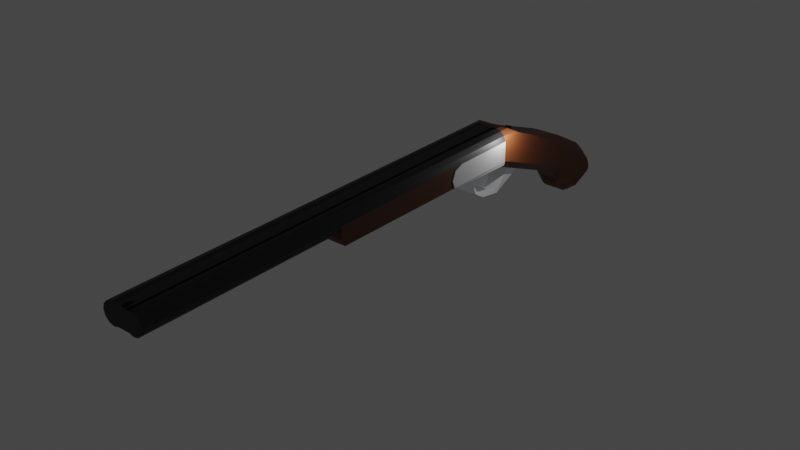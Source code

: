 # Source: DoubleBarrel70percentdone_postbooldeletecylinders.blend  (saved by Blender 3.3.6; exported with 4.5.12 LTS)
import bpy
from mathutils import Matrix  # noqa: F401  (used for matrix-valued properties, if any)

bpy.ops.wm.read_factory_settings(use_empty=True)
scene = bpy.context.scene
scene.name = 'Scene'

# ---- collections
col_collection = bpy.data.collections.new('Collection'); scene.collection.children.link(col_collection)
col_collection_2 = bpy.data.collections.new('Collection 2'); col_collection.children.link(col_collection_2)

# ---- materials (node trees are filled in below, after node groups)
mat_material_001 = bpy.data.materials.new('Material.001')
mat_material_001.alpha_threshold = 0.0
mat_material_001.use_transparent_shadow = False
mat_material_001.roughness = 0.5
mat_material_001.line_color = (0.0, 0.0, 0.0, 1.0)
mat_material_002 = bpy.data.materials.new('Material.002')
mat_material_002.use_transparent_shadow = False
mat_material = bpy.data.materials.new('Material')
mat_material.alpha_threshold = 0.0
mat_material.use_transparent_shadow = False
mat_material.roughness = 0.5
mat_material.line_color = (0.0, 0.0, 0.0, 1.0)

# ---- material node trees
mat_material_001.use_nodes = True; mat_material_001.node_tree.nodes.clear()
_N = mat_material_001.node_tree.nodes; _L = mat_material_001.node_tree.links
n0 = _N.new('ShaderNodeOutputMaterial'); n0.name = 'Material Output'; n0.location = (300, 300)
n1 = _N.new('ShaderNodeBsdfPrincipled'); n1.name = 'Principled BSDF'; n1.location = (10, 300)
n1.distribution = 'GGX'
n1.subsurface_method = 'RANDOM_WALK_SKIN'
n1.inputs[0].default_value = (0.03955, 0.03689, 0.03071, 1.0)
n1.inputs[1].default_value = 0.3761
n1.inputs[2].default_value = 0.711
n1.inputs[3].default_value = 0.0
n1.inputs[11].default_value = 1.886
n1.inputs[12].default_value = 0.1468
n1.inputs[13].default_value = 1.0
n1.inputs[19].default_value = 0.25
n1.inputs[20].default_value = 0.5162
n1.inputs[24].default_value = 0.08257
n1.inputs[27].default_value = (0.04066, 0.04176, 0.04517, 1.0)
n1.inputs[28].default_value = 1.0
_L.new(n1.outputs[0], n0.inputs[0])
n0.is_active_output = True
mat_material_002.use_nodes = True; mat_material_002.node_tree.nodes.clear()
_N = mat_material_002.node_tree.nodes; _L = mat_material_002.node_tree.links
n0 = _N.new('ShaderNodeBsdfPrincipled'); n0.name = 'Principled BSDF'; n0.location = (10, 300)
n0.distribution = 'GGX'
n0.subsurface_method = 'RANDOM_WALK_SKIN'
n0.inputs[0].default_value = (0.03411, 0.03362, 0.03399, 1.0)
n0.inputs[1].default_value = 0.5505
n0.inputs[3].default_value = 1.45
n0.inputs[27].default_value = (0.0, 0.0, 0.0, 1.0)
n0.inputs[28].default_value = 1.0
n1 = _N.new('ShaderNodeOutputMaterial'); n1.name = 'Material Output'; n1.location = (300, 300)
_L.new(n0.outputs[0], n1.inputs[0])
n1.is_active_output = True
mat_material.use_nodes = True; mat_material.node_tree.nodes.clear()
_N = mat_material.node_tree.nodes; _L = mat_material.node_tree.links
n0 = _N.new('ShaderNodeOutputMaterial'); n0.name = 'Material Output'; n0.location = (300, 300)
n1 = _N.new('ShaderNodeBsdfPrincipled'); n1.name = 'Principled BSDF'; n1.location = (10, 300)
n1.distribution = 'GGX'
n1.subsurface_method = 'RANDOM_WALK_SKIN'
n1.inputs[0].default_value = (0.119, 0.03176, 0.007471, 1.0)
n1.inputs[3].default_value = 1.45
n1.inputs[27].default_value = (0.0, 0.0, 0.0, 1.0)
n1.inputs[28].default_value = 1.0
_L.new(n1.outputs[0], n0.inputs[0])
n0.is_active_output = True

# ---- world
world_world = bpy.data.worlds.new('World'); scene.world = world_world
world_world.use_nodes = True; world_world.node_tree.nodes.clear()
_N = world_world.node_tree.nodes; _L = world_world.node_tree.links
n0 = _N.new('ShaderNodeOutputWorld'); n0.name = 'World Output'; n0.location = (300, 300)
n1 = _N.new('ShaderNodeBackground'); n1.name = 'Background'; n1.location = (10, 300)
n1.inputs[0].default_value = (0.05088, 0.05088, 0.05088, 1.0)
_L.new(n1.outputs[0], n0.inputs[0])
n0.is_active_output = True
world_world.color = (0.05088, 0.05088, 0.05088)
world_world.use_sun_shadow = False
world_world.sun_shadow_jitter_overblur = 0.0

# ---- lights
light_light = bpy.data.lights.new('Light', 'POINT')
light_light.transmission_factor = 0.0
light_light.energy = 1000.0
light_light.shadow_soft_size = 0.1
light_light.shadow_maximum_resolution = 0.006
light_light.use_absolute_resolution = True

# ---- meshes
me_cube_003 = bpy.data.meshes.new('Cube.003')
me_cube_003.from_pydata([(-0.2124, -0.4407, -0.5694), (-0.2124, -0.0422, 0.732), (-0.2124, -0.09168, -0.5694), (-0.2124, 0.3159, 0.732), (-0.2124, -0.0422, 0.08134), (-0.2124, 0.3068, 0.08134), (-0.2124, 0.1937, -0.244), (-0.2124, -0.1997, -0.244), (0.2124, -0.4407, -0.5694), (0.2124, -0.0422, 0.732), (0.2124, -0.09168, -0.5694), (0.2124, 0.3159, 0.732), (0.2124, 0.3068, 0.08134), (0.2124, -0.0422, 0.08134), (0.2124, 0.1937, -0.244), (0.2124, -0.1997, -0.244)], [], [(11, 3, 1, 9), (5, 3, 11, 12), (13, 9, 1, 4), (2, 10, 8, 0), (15, 13, 4, 7), (2, 0, 7, 4, 1, 3, 5, 6), (6, 5, 12, 14), (2, 6, 14, 10), (8, 15, 7, 0), (11, 9, 13, 15, 8, 10, 14, 12)])
_uv = me_cube_003.uv_layers.new(name='UVMap')
_uv.uv.foreach_set('vector', [0.625, 0.5, 0.625, 0.25, 0.625, 1.0, 0.625, 0.75, 0.5, 0.25, 0.625, 0.25, 0.625, 0.5, 0.5, 0.5, 0.5, 0.75, 0.625, 0.75, 0.625, 1.0, 0.5, 1.0, 0.125, 0.5, 0.375, 0.5, 0.375, 0.75, 0.125, 0.75, 0.4375, 0.75, 0.5, 0.75, 0.5, 1.0, 0.4375, 1.0, 0.375, 0.25, 0.375, 1.0, 0.4375, 1.0, 0.5, 1.0, 0.625, 1.0, 0.625, 0.25, 0.5, 0.25, 0.4375, 0.25, 0.4375, 0.25, 0.5, 0.25, 0.5, 0.5, 0.4375, 0.5, 0.375, 0.25, 0.4375, 0.25, 0.4375, 0.5, 0.375, 0.5, 0.375, 0.75, 0.4375, 0.75, 0.4375, 1.0, 0.375, 1.0, 0.625, 0.5, 0.625, 0.75, 0.5, 0.75, 0.4375, 0.75, 0.375, 0.75, 0.375, 0.5, 0.4375, 0.5, 0.5, 0.5])
me_cube_003.materials.append(mat_material_001)
me_cube_003.use_mirror_vertex_groups = False
me_cube_003.update()
me_cube_007 = bpy.data.meshes.new('Cube.007')
me_cube_007.from_pydata([(-0.08197, 0.3635, -0.2708), (0.08883, 0.3637, -0.2704), (0.0888, 0.3933, -0.2168), (-0.084, -0.003165, -0.01023), (0.09082, -0.002972, -0.009884), (-0.08199, 0.3931, -0.2171), (0.12, -0.02566, -0.051), (-0.1131, -0.02592, -0.05147), (0.0888, 1.494, -0.5376), (0.08883, 1.419, -0.7014), (-0.08199, 1.494, -0.5379), (-0.08197, 1.418, -0.7017), (0.003411, 0.1237, -0.08269), (0.003411, -0.1299, 0.06257), (0.003431, -0.1949, 0.04561), (-0.07669, -0.1421, 0.01519), (0.003418, -0.1734, 0.06718), (-0.04987, 0.07583, -0.05143), (0.05669, 0.07595, -0.05122), (0.08356, -0.1419, 0.01551), (0.05669, -0.07865, 0.03733), (-0.04987, -0.07877, 0.03712), (-0.07333, -0.1229, 0.0384), (0.08017, -0.1227, 0.03871), (0.003406, 0.002075, -0.0007388), (0.0888, 0.9207, -0.4249), (-0.08199, 0.9205, -0.4252), (0.0888, 1.23, -0.4261), (-0.08199, 1.23, -0.4265), (0.08883, 0.8911, -0.4785), (0.08883, 1.155, -0.5899), (-0.08197, 0.8909, -0.4788), (-0.08197, 1.155, -0.5903)], [], [(28, 27, 8, 10), (3, 17, 12, 18, 4, 2, 5), (4, 6, 1, 2), (7, 3, 5, 0), (11, 10, 8, 9), (1, 0, 31, 32, 11, 9, 30, 29), (32, 28, 10, 11), (27, 30, 9, 8), (3, 22, 21), (3, 7, 15, 22), (22, 15, 14, 16), (21, 22, 16, 13), (6, 4, 23, 19), (4, 20, 23), (23, 20, 13, 16), (19, 23, 16, 14), (12, 17, 24, 18), (17, 3, 21, 24), (24, 21, 13, 20), (18, 24, 20, 4), (5, 2, 25, 27, 28, 26), (0, 5, 26, 28, 32, 31), (2, 1, 29, 30, 27, 25), (6, 7, 0, 1), (15, 6, 19), (19, 14, 15), (15, 7, 6)])
_uv = me_cube_007.uv_layers.new(name='UVMap')
_uv.uv.foreach_set('vector', [0.8125, 0.5, 0.6875, 0.5, 0.6875, 0.5, 0.8125, 0.5, 0.8125, 0.5, 0.7812, 0.5, 0.75, 0.5, 0.7188, 0.5, 0.6875, 0.5, 0.6875, 0.5, 0.8125, 0.5, 0.625, 0.4375, 0.375, 0.4375, 0.375, 0.4375, 0.625, 0.4375, 0.375, 0.3125, 0.625, 0.3125, 0.625, 0.3125, 0.375, 0.3125, 0.375, 0.3125, 0.625, 0.3125, 0.625, 0.4375, 0.375, 0.4375, 0.3125, 0.5, 0.1875, 0.5, 0.1875, 0.5, 0.1875, 0.5, 0.1875, 0.5, 0.3125, 0.5, 0.3125, 0.5, 0.3125, 0.5, 0.375, 0.3125, 0.625, 0.3125, 0.625, 0.3125, 0.375, 0.3125, 0.625, 0.4375, 0.375, 0.4375, 0.375, 0.4375, 0.625, 0.4375, 0.5, 0.125, 0.5313, 0.4688, 0.6875, 0.4375, 0.5, 0.125, 0.375, 0.125, 0.375, 0.5, 0.5313, 0.4688, 0.5313, 0.4688, 0.375, 0.5, 0.375, 0.875, 0.5625, 0.8125, 0.6875, 0.4375, 0.5313, 0.4688, 0.5625, 0.8125, 0.75, 0.75, 0.375, 0.625, 0.4874, 0.5971, 0.5273, 0.715, 0.375, 0.75, 0.599, 0.6094, 0.658, 0.6766, 0.5273, 0.715, 0.5273, 0.715, 0.658, 0.6766, 0.75, 0.75, 0.5625, 0.8125, 0.375, 0.75, 0.5273, 0.715, 0.5625, 0.8125, 0.375, 0.875, 0.75, 0.5, 0.8125, 0.5625, 0.7417, 0.6221, 0.6335, 0.544, 0.8125, 0.5625, 0.875, 0.625, 0.8125, 0.6875, 0.7417, 0.6221, 0.7417, 0.6221, 0.8125, 0.6875, 0.75, 0.75, 0.658, 0.6766, 0.6335, 0.544, 0.7417, 0.6221, 0.658, 0.6766, 0.599, 0.6094, 0.8125, 0.5, 0.6875, 0.5, 0.6875, 0.5, 0.6875, 0.5, 0.8125, 0.5, 0.8125, 0.5, 0.375, 0.3125, 0.625, 0.3125, 0.625, 0.3125, 0.625, 0.3125, 0.375, 0.3125, 0.375, 0.3125, 0.625, 0.4375, 0.375, 0.4375, 0.375, 0.4375, 0.375, 0.4375, 0.625, 0.4375, 0.625, 0.4375, 0.375, 0.4375, 0.375, 0.3125, 0.375, 0.3125, 0.3125, 0.5, 0.375, 0.5, 0.375, 0.625, 0.375, 0.75, 0.375, 0.75, 0.375, 0.875, 0.375, 0.5, 0.375, 0.5, 0.375, 0.3125, 0.375, 0.625])
me_cube_007.materials.append(mat_material_002)
me_cube_007.use_mirror_vertex_groups = False
me_cube_007.update()
me_cube_010 = bpy.data.meshes.new('Cube.010')
me_cube_010.from_pydata([(0.7164, -0.3728, 1.952), (0.4898, -0.3728, 1.86), (0.9413, -0.3585, 1.177), (-0.9175, -0.3566, 1.179), (0.9421, -5.515, 1.21), (0.7164, -5.432, 1.952), (0.4916, -5.47, 1.86), (-0.9175, -5.515, 1.211), (-0.8515, -5.287, 1.118), (0.8792, -5.287, 1.118), (0.9716, -0.3576, 1.178), (-0.9468, -4.881, 2.547), (-0.4323, 2.045, -0.3179), (-0.4492, 1.105, 0.06471), (-0.4224, 0.786, -0.3179), (-0.9175, -0.3823, 2.547), (0.9431, -0.3823, 2.547), (0.8824, -0.3728, 2.204), (-0.07157, -0.3728, 2.204), (0.7164, -0.3728, 1.952), (-0.2375, -0.3728, 1.952), (-0.4641, -0.3728, 1.86), (0.4898, -0.3728, 1.86), (-0.6908, -0.3728, 1.952), (0.2631, -0.3728, 1.952), (-0.8553, -0.3728, 2.204), (0.09721, -0.3728, 2.204), (0.9413, 10.3, -2.695), (0.4944, 10.83, -2.607), (0.4963, -0.3587, 0.6602), (0.9324, 0.5117, 0.8665), (0.9413, -0.3585, 1.177), (-0.9175, 10.29, -2.693), (-0.4687, 10.83, -2.607), (-0.9175, 0.5117, 0.8665), (-0.4707, -0.3587, 0.6602), (-0.9175, -0.3566, 1.179), (0.9413, 9.216, -1.342), (0.4943, 9.524, -0.919), (-0.9175, 9.216, -1.342), (-0.4687, 9.524, -0.919), (-0.9175, 7.969, -2.854), (-0.4687, 7.495, -3.097), (0.9413, 7.969, -2.854), (0.4943, 7.495, -3.097), (0.9413, 2.951, 1.897), (0.4943, 2.951, 1.897), (-0.4687, 2.951, 1.897), (-0.9175, 2.951, 1.897), (0.9413, 9.989, -2.076), (0.4943, 10.41, -1.763), (-0.9175, 9.989, -2.076), (-0.4687, 10.41, -1.763), (-0.9175, 5.767, 0.4214), (-0.4687, 5.951, 0.9065), (-0.9175, 6.796, -0.0245), (-0.4687, 7.024, 0.442), (0.9413, 6.796, -0.0245), (0.4943, 7.024, 0.442), (0.9413, 5.767, 0.4214), (0.4943, 5.951, 0.9065), (-0.9175, 8.679, -3.629), (-0.4688, 8.735, -4.183), (-0.9175, 8.361, -3.572), (-0.4687, 8.139, -4.071), (0.9413, 8.39, -3.63), (0.4943, 8.145, -4.096), (0.9413, 8.685, -3.691), (0.4944, 8.735, -4.214), (-0.9175, 10.27, -2.888), (-0.4687, 10.76, -3.123), (-0.9175, 10.15, -3.027), (-0.4688, 10.47, -3.474), (0.9413, 10.15, -3.091), (0.4944, 10.47, -3.505), (0.9413, 10.26, -2.955), (0.4944, 10.76, -3.154), (0.9413, 2.239, 0.1633), (0.4943, 2.045, -0.3179), (-0.9175, 2.239, 0.1633), (-0.4323, 2.045, -0.3179), (-0.9175, 5.68, -1.217), (-0.4687, 5.46, -1.687), (-0.9175, 4.247, -0.6303), (-0.4687, 4.053, -1.111), (0.4943, 4.052, -1.111), (0.9413, 4.245, -0.6294), (0.9413, 5.678, -1.216), (0.4943, 5.459, -1.687), (-0.9175, 8.215, -3.452), (-0.4687, 7.82, -3.803), (-0.9175, 8.053, -3.195), (-0.4686, 7.569, -3.401), (0.9413, 8.054, -3.201), (0.4943, 7.569, -3.401), (0.9413, 8.219, -3.476), (0.4943, 7.816, -3.807), (0.9413, 7.014, -1.92), (0.4943, 6.729, -2.356), (0.9413, 7.507, -2.314), (0.4943, 7.145, -2.688), (-0.9175, 7.507, -2.314), (-0.4687, 7.145, -2.688), (-0.9175, 7.014, -1.92), (-0.4687, 6.729, -2.356), (-0.01084, -0.3823, 2.547), (0.01786, -0.3823, 2.547), (0.8806, -0.3823, 2.891), (0.4898, -0.3823, 3.235), (0.7164, -0.3823, 3.143), (0.4898, -0.01237, 3.235), (0.9413, 0.8048, 2.859), (0.7164, 0.3041, 3.143), (-0.4641, -0.3823, 3.235), (-0.8567, -0.3823, 2.891), (-0.6908, -0.3823, 3.143), (-0.9175, 0.8048, 2.858), (-0.4641, -0.01237, 3.235), (-0.6945, 0.3041, 3.143), (-0.9232, 1.105, 2.686), (-0.9175, 2.163, 2.245), (0.9413, 2.163, 2.245), (0.9413, 1.107, 2.688), (0.8128, -0.3586, 0.9185), (-0.7687, -0.3576, 0.9194), (-0.4492, 1.105, 0.06471), (0.3935, 1.105, 0.06471), (-0.4224, 0.786, -0.3179), (0.4341, 0.786, -0.3179), (-0.4462, -2.921, 0.7745), (-0.449, -2.642, 0.7591), (0.4943, -2.921, 0.7745), (0.4462, -2.642, 0.7591), (-0.9175, -4.882, 2.547), (0.9431, -4.88, 2.547), (-0.4641, -0.3823, 2.547), (0.4805, -0.3823, 2.547), (0.9424, -5.718, 1.71), (0.9428, -5.473, 2.302), (-0.8553, -5.328, 2.204), (-0.6908, -5.432, 1.952), (0.7164, -5.432, 1.952), (0.8824, -5.328, 2.204), (0.2631, -5.432, 1.952), (0.4916, -5.47, 1.86), (-0.466, -5.47, 1.86), (-0.2375, -5.432, 1.952), (-0.4283, -4.695, 0.8723), (-0.7687, -5.073, 1.017), (0.8128, -5.076, 1.016), (0.4301, -4.695, 0.8723), (-0.9175, -5.515, 1.211), (-0.9175, -5.718, 1.71), (-0.9175, -5.473, 2.302), (0.8997, -5.287, 2.302), (-0.8731, -5.287, 2.302), (-0.946, -0.3576, 1.178), (0.8289, 0.5544, 3.001), (-0.806, 0.5544, 3.0), (-0.9468, -5.473, 2.302), (-0.9468, -5.515, 1.211), (0.9725, -5.515, 1.21), (0.4963, -0.3587, 0.6602), (0.9413, -0.3585, 1.177), (-0.4707, -0.3587, 0.6602), (-0.9175, -0.3566, 1.179), (0.8128, -0.3586, 0.9185), (-0.7687, -0.3576, 0.9194), (-0.4462, -2.921, 0.7745), (-0.449, -2.642, 0.7591), (0.4943, -2.921, 0.7745), (0.4462, -2.642, 0.7591), (0.4603, -0.8467, 0.6602), (-0.4671, -0.8467, 0.6602), (0.9421, -5.515, 1.21), (-0.4283, -4.695, 0.8723), (-0.7687, -5.073, 1.017), (0.8128, -5.076, 1.016), (0.4301, -4.695, 0.8723), (-0.9175, -5.515, 1.211), (-0.8515, -5.287, 1.118), (0.8792, -5.287, 1.118), (0.9725, -0.3822, 2.547), (0.9716, -0.3576, 1.178), (0.9725, -4.881, 2.547), (-0.9468, -0.3822, 2.547), (-0.946, -0.3576, 1.178), (-0.9468, -4.881, 2.547), (0.4943, 2.045, -0.3179), (-0.4323, 2.045, -0.3179), (-0.4492, 1.105, 0.06471), (0.3935, 1.105, 0.06471), (-0.4283, -2.16, -0.4914), (-0.4224, 0.786, -0.3179), (-0.4283, -2.16, -0.7103), (0.4301, -2.16, -0.4914), (0.4341, 0.786, -0.3179), (0.4943, -2.16, -0.7103), (-0.4462, -2.921, 0.7745), (-0.449, -2.642, 0.7591), (0.4943, -2.921, 0.7745), (0.4462, -2.642, 0.7591), (-0.4283, -2.43, -0.4914), (0.4943, -2.43, -0.4914), (-0.4283, -0.1551, -1.081), (-0.4283, -0.05027, -1.3), (0.4301, -0.1551, -1.081), (0.4943, -0.05027, -1.3), (-0.4323, -1.556, -1.068), (0.4301, -1.489, -0.8511), (0.4943, -1.556, -1.068), (-0.4283, -1.489, -0.8511), (0.4943, 2.045, -0.3179), (-0.4323, 2.045, -0.3179), (-0.4283, -2.16, -0.4914), (0.4301, -2.16, -0.4914), (0.4943, -2.16, -0.7103), (-0.449, -2.642, 0.7591), (0.4462, -2.642, 0.7591), (0.4943, -2.43, -0.4914), (-0.4283, -0.1551, -1.081), (-0.4283, -0.05027, -1.3), (0.4301, -0.1551, -1.081), (0.4943, -0.05027, -1.3), (0.4301, -1.489, -0.8511), (-0.4283, -1.489, -0.8511), (-0.9175, -0.3823, 2.547), (0.9431, -0.3823, 2.547), (0.9413, -0.3585, 1.177), (-0.9175, -0.3566, 1.179), (-0.9175, -4.882, 2.547), (0.9431, -4.88, 2.547), (0.9424, -5.718, 1.71), (0.9428, -5.473, 2.302), (-0.9175, -5.515, 1.211), (-0.8515, -5.075, 1.017), (-0.9175, -5.289, 1.118), (-0.9175, -5.718, 1.71), (-0.9175, -5.473, 2.302), (0.9725, -5.473, 2.302), (-0.946, -0.3576, 1.178), (-0.9468, -4.881, 2.547), (-0.9468, -5.473, 2.302), (-0.9468, -5.718, 1.71), (-0.9468, -5.515, 1.211), (0.9725, -5.718, 1.71), (0.9725, -5.515, 1.21), (-0.9175, -0.3592, 0.9194), (0.9421, -5.287, 1.118), (0.9413, -0.3586, 0.9194), (0.8792, -5.078, 1.016)], [(11, 159)], [(7, 3, 156, 160), (5, 0, 1, 6), (14, 13, 12), (40, 56, 58, 38), (29, 30, 31, 123), (44, 42, 92, 94), (90, 96, 94, 92), (54, 60, 58, 56), (54, 47, 46, 60), (118, 112, 157, 111, 116, 158), (62, 68, 66, 64), (50, 52, 40, 38), (96, 90, 64, 66), (72, 74, 68, 62), (84, 85, 78, 80), (28, 33, 52, 50), (74, 72, 70, 76), (98, 88, 82, 104), (82, 88, 85, 84), (102, 100, 98, 104), (100, 102, 42, 44), (29, 35, 125, 80, 78, 126), (34, 35, 124, 36), (125, 35, 34, 79, 80), (50, 38, 37, 49), (52, 33, 32, 51), (28, 50, 49, 27), (40, 52, 51, 39), (55, 53, 54, 56), (59, 57, 58, 60), (39, 55, 56, 40), (57, 37, 38, 58), (48, 54, 53), (45, 60, 46), (63, 61, 62, 64), (67, 65, 66, 68), (75, 73, 74, 76), (71, 69, 70, 72), (69, 32, 33, 70), (27, 75, 76, 28), (72, 62, 61, 71), (73, 67, 68, 74), (126, 78, 77, 30, 29), (84, 80, 79, 83), (82, 84, 83, 81), (78, 85, 86, 77), (85, 88, 87, 86), (91, 89, 90, 92), (95, 93, 94, 96), (93, 43, 44, 94), (41, 91, 92, 42), (65, 95, 96, 66), (89, 63, 64, 90), (98, 100, 99, 97), (102, 104, 103, 101), (88, 98, 97, 87), (100, 44, 43, 99), (81, 103, 104, 82), (101, 41, 42, 102), (33, 28, 76, 70), (122, 119, 116, 111), (140, 23, 25, 139), (142, 17, 19, 141), (144, 22, 24, 143), (146, 20, 21, 145), (107, 111, 157, 112, 109), (109, 112, 110, 108), (113, 117, 118, 115), (115, 118, 158, 116, 114), (110, 117, 113, 108), (46, 47, 48, 120, 121, 45), (119, 122, 121, 120), (83, 48, 53), (125, 126, 78, 80), (132, 130, 129, 131), (78, 128, 127, 80), (53, 55, 81, 83), (103, 55, 39), (39, 51, 101, 103), (32, 41, 101, 51), (86, 45, 77), (57, 59, 86, 87), (57, 97, 37), (99, 49, 37, 97), (43, 27, 49, 99), (120, 48, 79), (9, 4, 151, 8), (145, 21, 23, 140), (105, 18, 26, 106), (18, 20, 24, 26), (24, 19, 136), (106, 136, 108), (135, 15, 25), (144, 143, 146), (144, 146, 145), (142, 154, 134), (133, 155, 139), (138, 134, 154), (153, 155, 133), (145, 152, 137), (4, 137, 152, 151), (9, 8, 148, 149), (148, 147, 150, 149), (139, 155, 153), (137, 138, 142), (138, 154, 142), (139, 153, 152), (140, 139, 152), (137, 142, 141), (137, 141, 144), (145, 140, 152), (137, 144, 145), (139, 25, 133), (25, 15, 133), (16, 17, 134), (17, 142, 134), (25, 23, 135), (23, 21, 20), (135, 23, 20), (20, 18, 135), (18, 105, 135), (24, 22, 19), (19, 17, 136), (17, 16, 136), (136, 106, 26), (26, 24, 136), (136, 16, 107), (107, 109, 136), (109, 108, 136), (108, 113, 106), (113, 115, 135), (106, 113, 105), (115, 114, 135), (114, 15, 135), (135, 105, 113), (45, 59, 60), (48, 47, 54), (111, 107, 16), (16, 31, 30), (30, 77, 121), (77, 45, 121), (16, 30, 111), (122, 111, 30), (34, 36, 15), (15, 114, 116), (15, 116, 34), (103, 81, 55), (79, 34, 120), (34, 116, 119), (67, 73, 43), (73, 75, 27), (43, 73, 27), (43, 93, 67), (71, 61, 41), (95, 65, 67, 93), (57, 87, 97), (91, 41, 61), (41, 32, 71), (32, 69, 71), (89, 91, 61, 63), (83, 79, 48), (86, 59, 45), (121, 122, 30), (120, 34, 119), (117, 110, 112, 118), (156, 36, 151, 160), (31, 10, 161, 4), (2, 4, 161, 10), (174, 181, 248, 246), (173, 172, 175, 168, 169), (166, 177, 172), (177, 178, 170, 171, 172), (175, 176, 173, 169, 168), (176, 167, 173), (178, 175, 172, 171, 170), (172, 162, 166), (173, 167, 164), (162, 172, 173, 164), (183, 182, 184), (187, 185, 186), (196, 188, 191), (203, 195, 201, 200), (206, 196, 193, 204), (196, 191, 190, 193), (192, 194, 202), (194, 197, 203, 202), (202, 203, 200, 198), (208, 205, 207, 210), (194, 208, 210, 197), (210, 209, 195, 197), (207, 188, 196, 206), (210, 207, 206, 209), (193, 189, 205, 204), (204, 205, 208, 211), (211, 208, 194, 192), (199, 192, 202, 198), (221, 213, 212, 223), (217, 218, 215, 214), (224, 225, 214, 215), (224, 222, 220, 225), (216, 215, 219), (230, 226, 185, 241), (229, 240, 185, 226), (241, 240, 244), (243, 242, 244), (242, 241, 244), (238, 230, 241, 242), (237, 238, 242, 243), (234, 237, 243, 244), (246, 183, 184, 239, 245), (233, 239, 184, 231), (184, 182, 227, 231), (232, 245, 239, 233), (246, 245, 232, 174), (183, 228, 227, 182), (244, 240, 247, 235, 236), (165, 167, 247, 240), (180, 179, 244, 236), (167, 176, 235, 247), (176, 180, 236, 235), (249, 183, 246, 248, 250), (177, 166, 249, 250), (181, 177, 250, 248), (166, 163, 183, 249)])
me_cube_010.polygons.foreach_set('material_index', [0, 0, 0, 1, 1, 1, 1, 1, 1, 1, 1, 1, 1, 1, 1, 1, 1, 1, 1, 1, 1, 1, 1, 1, 1, 1, 1, 1, 1, 1, 1, 1, 1, 1, 1, 1, 1, 1, 1, 1, 1, 1, 1, 1, 1, 1, 1, 1, 1, 1, 1, 1, 1, 1, 1, 1, 1, 1, 1, 1, 1, 1, 1, 1, 1, 1, 1, 1, 1, 1, 1, 1, 1, 1, 1, 1, 1, 1, 1, 1, 1, 1, 1, 1, 1, 1, 1, 1, 1, 1, 1, 1, 1, 1, 1, 1, 1, 1, 1, 1, 1, 1, 1, 1, 1, 1, 1, 1, 1, 1, 1, 1, 1, 1, 1, 1, 1, 1, 1, 1, 1, 1, 1, 1, 1, 1, 1, 1, 1, 1, 1, 1, 1, 1, 1, 1, 1, 1, 1, 1, 1, 1, 1, 1, 1, 1, 1, 1, 1, 1, 1, 1, 1, 1, 1, 1, 1, 1, 1, 1, 1, 1, 1, 1, 1, 1, 0, 0, 2, 2, 2, 2, 2, 2, 2, 2, 2, 2, 2, 2, 2, 2, 2, 2, 2, 2, 2, 2, 2, 2, 2, 2, 2, 2, 2, 2, 2, 2, 2, 2, 2, 2, 2, 2, 2, 2, 2, 2, 2, 2, 2, 2, 2, 2, 2, 2, 2, 2, 2, 2, 2, 2, 2, 2])
_uv = me_cube_010.uv_layers.new(name='UVMap')
_uv.uv.foreach_set('vector', [0.0, 0.0, 0.0, 0.0, 0.0, 0.0, 0.0, 0.0, 0.7511, 0.3821, 0.87, 0.04215, 0.75, 0.01, 0.6474, 0.3596, 0.0, 0.0, 0.0, 0.0, 0.0, 0.0, 0.375, 0.3148, 0.4578, 0.3148, 0.4578, 0.4352, 0.375, 0.4352, 0.625, 0.8148, 0.6015, 0.75, 0.625, 0.75, 0.625, 0.7823, 0.375, 0.8148, 0.375, 0.9352, 0.375, 0.9352, 0.375, 0.8148, 0.375, 0.9352, 0.375, 0.8148, 0.375, 0.8148, 0.375, 0.9352, 0.4906, 0.3148, 0.4906, 0.4352, 0.4578, 0.4352, 0.4578, 0.3148, 0.4906, 0.3148, 0.5748, 0.3148, 0.5748, 0.4352, 0.4906, 0.4352, 0.625, 0.25, 0.625, 0.5, 0.625, 0.5, 0.625, 0.5, 0.6197, 0.25, 0.6223, 0.25, 0.375, 0.9353, 0.375, 0.8151, 0.375, 0.8148, 0.375, 0.9352, 0.3102, 0.5, 0.1898, 0.5, 0.1898, 0.5, 0.3102, 0.5, 0.375, 0.8148, 0.375, 0.9352, 0.375, 0.9352, 0.375, 0.8148, 0.1898, 0.5301, 0.3102, 0.5301, 0.3102, 0.7109, 0.1898, 0.7109, 0.4723, 0.9352, 0.4724, 0.8148, 0.5411, 0.8148, 0.5411, 0.9352, 0.3102, 0.5, 0.1898, 0.5, 0.1898, 0.5, 0.3102, 0.5, 0.3102, 0.5301, 0.1898, 0.5301, 0.1898, 0.5, 0.3102, 0.5, 0.3827, 0.8148, 0.4236, 0.8148, 0.4236, 0.9352, 0.3827, 0.9352, 0.4236, 0.9352, 0.4236, 0.8148, 0.4724, 0.8148, 0.4723, 0.9352, 0.375, 0.9352, 0.375, 0.8148, 0.3827, 0.8148, 0.3827, 0.9352, 0.375, 0.8148, 0.375, 0.9352, 0.375, 0.9352, 0.375, 0.8148, 0.625, 0.8148, 0.625, 0.9352, 0.578, 0.9352, 0.5411, 0.9352, 0.5411, 0.8148, 0.5739, 0.8148, 0.6015, 1.0, 0.625, 0.9354, 0.625, 0.9677, 0.625, 1.0, 0.578, 0.0, 0.625, 0.0, 0.625, 0.1085, 0.5529, 0.06493, 0.5411, 0.0, 0.3102, 0.5, 0.3102, 0.5, 0.3843, 0.5303, 0.3785, 0.5264, 0.1898, 0.5, 0.1898, 0.5, 0.125, 0.5, 0.125, 0.5, 0.3102, 0.5, 0.3102, 0.5, 0.3785, 0.5264, 0.3775, 0.526, 0.1898, 0.5, 0.1898, 0.5, 0.125, 0.5, 0.125, 0.5, 0.4526, 0.2091, 0.4833, 0.2073, 0.4906, 0.3148, 0.4578, 0.3148, 0.4833, 0.5426, 0.4526, 0.5408, 0.4578, 0.4352, 0.4906, 0.4352, 0.3842, 0.2195, 0.4526, 0.2091, 0.4578, 0.3148, 0.375, 0.3148, 0.4526, 0.5408, 0.3843, 0.5303, 0.375, 0.4352, 0.4578, 0.4352, 0.5748, 0.25, 0.4906, 0.3148, 0.4833, 0.2073, 0.5748, 0.5, 0.4906, 0.4352, 0.5748, 0.4352, 0.375, 1.0, 0.375, 1.0, 0.375, 0.9353, 0.375, 0.9352, 0.375, 0.7503, 0.375, 0.7501, 0.375, 0.8148, 0.375, 0.8151, 0.3774, 0.5327, 0.3775, 0.5435, 0.3102, 0.5301, 0.3102, 0.5, 0.125, 0.5215, 0.125, 0.5096, 0.1898, 0.5, 0.1898, 0.5301, 0.125, 0.5, 0.125, 0.5, 0.1898, 0.5, 0.1898, 0.5, 0.3775, 0.526, 0.3774, 0.5327, 0.3102, 0.5, 0.3102, 0.5, 0.1898, 0.5301, 0.1898, 0.7109, 0.125, 0.6963, 0.125, 0.5426, 0.3775, 0.5435, 0.3785, 0.682, 0.3102, 0.7109, 0.3102, 0.5301, 0.5739, 0.8148, 0.5411, 0.8148, 0.5529, 0.685, 0.625, 0.6415, 0.625, 0.8148, 0.4723, 0.9352, 0.5411, 0.9352, 0.541, 1.0, 0.4723, 1.0, 0.4236, 0.9352, 0.4723, 0.9352, 0.4723, 1.0, 0.4235, 1.0, 0.5411, 0.8148, 0.4724, 0.8148, 0.484, 0.6928, 0.5529, 0.685, 0.4724, 0.8148, 0.4236, 0.8148, 0.4377, 0.6906, 0.484, 0.6928, 0.375, 1.0, 0.375, 1.0, 0.375, 0.9352, 0.375, 0.9352, 0.3793, 0.7034, 0.3806, 0.7006, 0.375, 0.8148, 0.375, 0.8148, 0.3806, 0.7006, 0.3833, 0.6875, 0.375, 0.8148, 0.375, 0.8148, 0.375, 1.0, 0.375, 1.0, 0.375, 0.9352, 0.375, 0.9352, 0.3787, 0.7002, 0.3793, 0.7034, 0.375, 0.8148, 0.375, 0.8148, 0.375, 1.0, 0.375, 1.0, 0.375, 0.9352, 0.375, 0.9352, 0.3827, 0.8148, 0.375, 0.8148, 0.3891, 0.6862, 0.3993, 0.6863, 0.375, 0.9352, 0.3827, 0.9352, 0.3827, 1.0, 0.375, 1.0, 0.4236, 0.8148, 0.3827, 0.8148, 0.3993, 0.6863, 0.4377, 0.6906, 0.375, 0.8148, 0.375, 0.8148, 0.3833, 0.6875, 0.3891, 0.6862, 0.4235, 1.0, 0.3827, 1.0, 0.3827, 0.9352, 0.4236, 0.9352, 0.375, 1.0, 0.375, 1.0, 0.375, 0.9352, 0.375, 0.9352, 0.1898, 0.5, 0.3102, 0.5, 0.3102, 0.5, 0.1898, 0.5, 0.6113, 0.5, 0.6112, 0.2507, 0.625, 0.2515, 0.625, 0.5, 0.5415, 0.3821, 0.63, 0.04215, 0.5422, 0.13, 0.4469, 0.4423, 0.8335, 0.4424, 0.9578, 0.13, 0.87, 0.04215, 0.7511, 0.3821, 0.6474, 0.3596, 0.75, 0.01, 0.63, 0.04215, 0.5415, 0.3821, 0.7511, 0.3821, 0.87, 0.04215, 0.75, 0.01, 0.6474, 0.3596, 0.625, 0.75, 0.625, 0.5, 0.625, 0.5, 0.625, 0.5, 0.6285, 0.7462, 0.6285, 0.7462, 0.625, 0.5, 0.6754, 0.5, 0.6754, 0.75, 0.8415, 0.75, 0.8415, 0.5, 0.875, 0.5, 0.875, 0.75, 0.625, 0.0, 0.625, 0.25, 0.625, 0.25, 0.625, 0.25, 0.625, 0.0, 0.6754, 0.5, 0.8415, 0.5, 0.8415, 0.75, 0.6754, 0.75, 0.5748, 0.4352, 0.5748, 0.3148, 0.5748, 0.25, 0.593, 0.25, 0.593, 0.5, 0.5748, 0.5, 0.6112, 0.2507, 0.6113, 0.5, 0.593, 0.5, 0.593, 0.25, 0.4723, 1.0, 0.5748, 0.25, 0.4833, 0.2073, 0.125, 0.5, 0.375, 0.5, 0.375, 0.75, 0.125, 0.75, 0.625, 0.5, 0.875, 0.5, 0.875, 0.75, 0.625, 0.75, 0.375, 0.75, 0.5, 0.75, 0.5, 1.0, 0.375, 1.0, 0.4833, 0.2073, 0.4526, 0.2091, 0.4235, 1.0, 0.4723, 1.0, 0.3827, 1.0, 0.4526, 0.2091, 0.3842, 0.2195, 0.3842, 0.2195, 0.125, 0.5, 0.375, 1.0, 0.3827, 1.0, 0.125, 0.5, 0.375, 1.0, 0.375, 1.0, 0.125, 0.5, 0.484, 0.6928, 0.5748, 0.5, 0.5529, 0.685, 0.4526, 0.5408, 0.4833, 0.5426, 0.484, 0.6928, 0.4377, 0.6906, 0.4526, 0.5408, 0.3993, 0.6863, 0.3843, 0.5303, 0.3891, 0.6862, 0.3785, 0.5264, 0.3843, 0.5303, 0.3993, 0.6863, 0.3833, 0.6875, 0.3775, 0.526, 0.3785, 0.5264, 0.3891, 0.6862, 0.593, 0.25, 0.5748, 0.25, 0.5529, 0.06493, 0.0, 0.0, 0.09089, 0.1091, 0.09105, 0.0005209, 0.0, 0.0, 0.6474, 0.3596, 0.75, 0.01, 0.63, 0.04215, 0.5415, 0.3821, 0.625, 0.25, 0.9578, 0.13, 0.5422, 0.13, 0.625, 0.5, 0.9578, 0.13, 0.87, 0.04215, 0.63, 0.04215, 0.5422, 0.13, 0.63, 0.04215, 0.87, 0.04215, 0.8075, 0.375, 0.625, 0.5, 0.625, 0.625, 0.6754, 0.75, 0.6875, 0.25, 0.625, 0.0, 0.5422, 0.13, 0.6474, 0.3596, 0.5415, 0.3821, 0.7511, 0.3821, 0.6474, 0.3596, 0.7511, 0.3821, 0.6474, 0.3596, 0.8335, 0.4424, 0.4168, 0.2212, 0.0, 0.0, 0.0, 0.0, 0.2234, 0.2211, 0.4469, 0.4423, 0.08572, 0.1029, 0.0, 0.0, 0.4168, 0.2212, 0.08585, 0.0001138, 0.2234, 0.2211, 0.0, 0.0, 0.6474, 0.3596, 0.1211, 0.0004195, 0.121, 0.1452, 0.09089, 0.1091, 0.121, 0.1452, 0.1211, 0.0004195, 0.09105, 0.0005209, 0.0, 0.0, 0.0, 0.0, 0.0, 0.0, 0.0, 0.0, 0.0, 0.0, 0.625, 0.9354, 0.625, 0.8146, 0.0, 0.0, 0.4469, 0.4423, 0.2234, 0.2211, 0.08585, 0.0001138, 0.121, 0.1452, 0.08572, 0.1029, 0.8335, 0.4424, 0.08572, 0.1029, 0.4168, 0.2212, 0.8335, 0.4424, 0.4469, 0.4423, 0.08585, 0.0001138, 0.1211, 0.0004195, 0.5415, 0.3821, 0.4469, 0.4423, 0.1211, 0.0004195, 0.121, 0.1452, 0.8335, 0.4424, 0.7511, 0.3821, 0.121, 0.1452, 0.7511, 0.3821, 0.6474, 0.3596, 0.6474, 0.3596, 0.5415, 0.3821, 0.1211, 0.0004195, 0.121, 0.1452, 0.6474, 0.3596, 0.6474, 0.3596, 0.4469, 0.4423, 0.5422, 0.13, 0.0, 0.0, 0.5422, 0.13, 0.625, 0.0, 0.0, 0.0, 0.625, 0.75, 0.9578, 0.13, 0.0, 0.0, 0.9578, 0.13, 0.8335, 0.4424, 0.0, 0.0, 0.5422, 0.13, 0.63, 0.04215, 0.6875, 0.25, 0.63, 0.04215, 0.75, 0.01, 0.87, 0.04215, 0.6875, 0.25, 0.63, 0.04215, 0.87, 0.04215, 0.87, 0.04215, 0.9578, 0.13, 0.6875, 0.25, 0.9578, 0.13, 0.75, 0.5, 0.6875, 0.25, 0.63, 0.04215, 0.75, 0.01, 0.87, 0.04215, 0.87, 0.04215, 0.9578, 0.13, 0.8075, 0.375, 0.9578, 0.13, 0.99, 0.25, 0.8075, 0.375, 0.8075, 0.375, 0.625, 0.5, 0.5422, 0.13, 0.5422, 0.13, 0.63, 0.04215, 0.8075, 0.375, 0.625, 0.625, 0.625, 0.75, 0.625, 0.75, 0.625, 0.75, 0.6285, 0.7462, 0.625, 0.625, 0.6285, 0.7462, 0.6754, 0.75, 0.625, 0.625, 0.6754, 0.75, 0.8415, 0.75, 0.625, 0.5, 0.8415, 0.75, 0.8414, 0.6775, 0.625, 0.125, 0.625, 0.5, 0.8415, 0.75, 0.625, 0.25, 0.8414, 0.6775, 0.7844, 0.4782, 0.625, 0.125, 0.7844, 0.4782, 0.625, 0.0, 0.625, 0.125, 0.625, 0.125, 0.625, 0.25, 0.8415, 0.75, 0.5748, 0.5, 0.4833, 0.5426, 0.4906, 0.4352, 0.5748, 0.25, 0.5748, 0.3148, 0.4906, 0.3148, 0.625, 0.5, 0.625, 0.75, 0.625, 0.75, 0.625, 0.75, 0.625, 0.75, 0.625, 0.6415, 0.625, 0.6415, 0.5529, 0.685, 0.593, 0.5, 0.5529, 0.685, 0.5748, 0.5, 0.593, 0.5, 0.625, 0.75, 0.625, 0.6415, 0.625, 0.5, 0.6113, 0.5, 0.625, 0.5, 0.625, 0.6415, 0.6015, 1.0, 0.625, 0.003575, 0.625, 0.0, 0.625, 0.0, 0.625, 0.0, 0.625, 0.2515, 0.625, 0.0, 0.625, 0.2515, 0.6015, 1.0, 0.3827, 1.0, 0.4235, 1.0, 0.4526, 0.2091, 0.5529, 0.06493, 0.6015, 1.0, 0.593, 0.25, 0.6015, 1.0, 0.625, 0.2515, 0.6112, 0.2507, 0.375, 0.7503, 0.3775, 0.5435, 0.3833, 0.6875, 0.3775, 0.5435, 0.3774, 0.5327, 0.3775, 0.526, 0.3833, 0.6875, 0.3775, 0.5435, 0.3775, 0.526, 0.3833, 0.6875, 0.3806, 0.7006, 0.375, 0.7503, 0.125, 0.5426, 0.375, 1.0, 0.375, 1.0, 0.3793, 0.7034, 0.3787, 0.7002, 0.375, 0.7503, 0.3806, 0.7006, 0.4526, 0.5408, 0.4377, 0.6906, 0.3993, 0.6863, 0.375, 1.0, 0.375, 1.0, 0.375, 1.0, 0.375, 1.0, 0.125, 0.5, 0.125, 0.5426, 0.125, 0.5, 0.125, 0.5096, 0.125, 0.5426, 0.375, 1.0, 0.375, 1.0, 0.375, 1.0, 0.375, 1.0, 0.4723, 1.0, 0.5529, 0.06493, 0.5748, 0.25, 0.484, 0.6928, 0.4833, 0.5426, 0.5748, 0.5, 0.593, 0.5, 0.6113, 0.5, 0.625, 0.6415, 0.593, 0.25, 0.6015, 1.0, 0.6112, 0.2507, 0.625, 0.2835, 0.625, 0.5, 0.625, 0.5, 0.625, 0.25, 0.0, 0.0, 0.625, 0.003575, 0.09105, 0.0005209, 0.0, 0.0, 0.0, 0.0, 0.625, 0.75, 0.0, 0.0, 0.09089, 0.1091, 0.0, 0.0, 0.0, 0.0, 0.0, 0.0, 0.0, 0.0, 0.09089, 0.1091, 0.0, 0.0, 0.0, 0.0, 0.09089, 0.1091, 0.625, 0.9352, 0.625, 0.8146, 0.625, 0.9354, 0.625, 0.9353, 0.625, 0.9353, 0.625, 0.7823, 0.625, 0.7823, 0.625, 0.8146, 0.625, 0.7823, 0.625, 0.8146, 0.625, 0.8146, 0.625, 0.8146, 0.625, 0.8146, 0.625, 0.9354, 0.625, 0.6996, 0.625, 0.9352, 0.625, 0.9353, 0.625, 0.9353, 0.625, 0.6996, 0.625, 0.4695, 0.625, 0.9352, 0.625, 0.8146, 0.625, 0.9354, 0.625, 0.8146, 0.625, 0.8146, 0.625, 0.8146, 0.625, 0.8146, 0.625, 0.8146, 0.625, 0.7823, 0.625, 0.9352, 0.625, 0.4695, 0.625, 0.9354, 0.625, 0.8146, 0.625, 0.8146, 0.625, 0.9352, 0.625, 0.9352, 0.625, 0.75, 0.625, 0.75, 0.0, 0.0, 0.0, 0.0, 0.625, 0.0, 0.625, 0.003575, 0.0, 0.0, 0.0, 0.0, 0.0, 0.0, 0.0, 0.0, 0.0, 0.0, 0.0, 0.0, 0.0, 0.0, 0.5, 0.75, 0.625, 0.75, 0.625, 1.0, 0.5, 1.0, 0.0, 0.0, 0.0, 0.0, 0.0, 0.0, 0.0, 0.0, 0.0, 0.0, 0.0, 0.0, 0.0, 0.0, 0.125, 0.5, 0.375, 0.5, 0.4383, 0.75, 0.4505, 1.0, 0.4505, 1.0, 0.4383, 0.75, 0.625, 0.75, 0.625, 1.0, 0.4375, 0.25, 0.5, 0.25, 0.5, 0.5, 0.4375, 0.5, 0.375, 0.25, 0.4375, 0.25, 0.4375, 0.5, 0.375, 0.5, 0.0, 0.0, 0.0, 0.0, 0.0, 0.0, 0.0, 0.0, 0.0, 0.0, 0.0, 0.0, 0.0, 0.0, 0.0, 0.0, 0.0, 0.0, 0.0, 0.0, 0.0, 0.0, 0.0, 0.0, 0.0, 0.0, 0.0, 0.0, 0.0, 0.0, 0.0, 0.0, 0.0, 0.0, 0.0, 0.0, 0.0, 0.0, 0.0, 0.0, 0.0, 0.0, 0.0, 0.0, 0.0, 0.0, 0.0, 0.0, 0.0, 0.0, 0.0, 0.0, 0.0, 0.0, 0.0, 0.0, 0.5, 0.25, 0.625, 0.25, 0.375, 0.75, 0.5, 0.5, 0.625, 0.25, 0.625, 0.5, 0.0, 0.0, 0.4586, 0.25, 0.4375, 0.75, 0.4375, 1.0, 0.375, 0.0, 0.0, 0.0, 0.4375, 0.75, 0.5, 0.75, 0.5, 1.0, 0.4375, 1.0, 0.0, 0.0, 0.0, 0.0, 0.0, 0.0, 0.0, 0.0, 0.625, 0.0, 0.0, 0.0, 0.0, 0.0, 0.625, 0.003575, 0.0, 0.0, 0.0, 0.0, 0.625, 0.0, 0.0, 0.0, 0.0, 0.0, 0.0, 0.0, 0.0, 0.0, 0.0, 0.0, 0.0, 0.0, 0.0, 0.0, 0.0, 0.0, 0.0, 0.0, 0.08585, 0.0001138, 0.0, 0.0, 0.0, 0.0, 0.0, 0.0, 0.1211, 0.0004195, 0.08585, 0.0001138, 0.0, 0.0, 0.0, 0.0, 0.09105, 0.0005209, 0.1211, 0.0004195, 0.0, 0.0, 0.0, 0.0, 0.0, 0.0, 0.625, 0.75, 0.0, 0.0, 0.0, 0.0, 0.0, 0.0, 0.08572, 0.1029, 0.0, 0.0, 0.0, 0.0, 0.0, 0.0, 0.0, 0.0, 0.625, 0.75, 0.625, 0.75, 0.0, 0.0, 0.121, 0.1452, 0.0, 0.0, 0.0, 0.0, 0.08572, 0.1029, 0.0, 0.0, 0.0, 0.0, 0.121, 0.1452, 0.09089, 0.1091, 0.625, 0.75, 0.0, 0.0, 0.625, 0.75, 0.625, 0.75, 0.0, 0.0, 0.0, 0.0, 0.0, 0.0, 0.0, 0.0, 0.0, 0.0, 0.0, 0.0, 0.0, 0.0, 0.0, 0.0, 0.0, 0.0, 0.0, 0.0, 0.0, 0.0, 0.0, 0.0, 0.0, 0.0, 0.625, 0.4695, 0.625, 0.6996, 0.625, 0.6996, 0.625, 0.4695, 0.0, 0.0, 0.0, 0.0, 0.0, 0.0, 0.0, 0.0, 0.0, 0.0, 0.0, 0.0, 0.0, 0.0, 0.0, 0.0, 0.0, 0.0, 0.625, 0.7823, 0.625, 0.7823, 0.625, 0.7823, 0.625, 0.7823, 0.0, 0.0, 0.0, 0.0, 0.0, 0.0, 0.0, 0.0, 0.0, 0.0, 0.0, 0.0, 0.0, 0.0, 0.0, 0.0])
me_cube_010.materials.append(mat_material_002)
me_cube_010.materials.append(mat_material)
me_cube_010.materials.append(mat_material_001)
me_cube_010.use_mirror_vertex_groups = False
me_cube_010.update()
me_cube_002 = bpy.data.meshes.new('Cube.002')
me_cube_002.from_pydata([(-0.8695, -3.099, -0.3436), (0.477, 7.047, 0.499), (-0.477, 11.92, 0.6873), (0.6415, 7.047, 0.4321), (-0.477, -16.32, 0.6873), (0.762, 7.047, 0.2495), (-0.2503, 11.92, 0.5952), (0.8061, 7.047, 1.95e-07), (-0.2503, -16.32, 0.5952), (0.762, 7.047, -0.2495), (-0.08439, 11.92, 0.3436), (0.6415, 7.047, -0.4321), (-0.08439, -16.32, 0.3436), (0.477, 7.047, -0.499), (0.3124, 7.047, -0.4321), (-0.02366, 11.92, 1.267e-07), (0.1919, 7.047, -0.2495), (-0.02366, -16.32, 1.267e-07), (0.1479, 7.047, 1.95e-07), (-0.08439, 11.92, -0.3436), (0.1919, 7.047, 0.2495), (-0.08439, -16.32, -0.3436), (0.3124, 7.047, 0.4321), (-0.2503, 11.92, -0.5952), (-0.2503, -16.32, -0.5952), (-0.477, 7.047, 0.499), (-0.477, 11.92, -0.6873), (-0.3124, 7.047, 0.4321), (-0.1919, 7.047, 0.2495), (-0.477, -16.32, -0.6873), (-0.7036, 11.92, -0.5952), (-0.1479, 7.047, 1.95e-07), (-0.1919, 7.047, -0.2495), (-0.7036, -16.32, -0.5952), (-0.3124, 7.047, -0.4321), (-0.8695, 11.92, -0.3436), (-0.477, 7.047, -0.499), (-0.8695, -16.32, -0.3436), (-0.6415, 7.047, -0.4321), (-0.9303, 11.92, 1.267e-07), (-0.762, 7.047, -0.2495), (-0.9303, -16.32, 1.267e-07), (-0.8695, 11.92, 0.3436), (-0.8061, 7.047, 1.95e-07), (-0.8695, -16.32, 0.3436), (-0.762, 7.047, 0.2495), (-0.7036, 11.92, 0.5952), (-0.6415, 7.047, 0.4321), (-0.7036, -16.32, 0.5952), (-0.02366, -3.099, 1.267e-07), (-0.08439, -3.099, -0.3436), (-0.2503, -3.056, -0.5952), (-0.477, -3.099, -0.6873), (-0.7036, -3.099, -0.5952), (0.8695, -3.099, -0.3436), (0.477, 11.92, 0.6873), (0.477, -16.32, 0.6873), (0.7036, 11.92, 0.5952), (0.7036, -16.32, 0.5952), (0.8695, 11.92, 0.3436), (0.8695, -16.32, 0.3436), (0.9303, 11.92, 3.651e-07), (0.9303, -16.32, 3.651e-07), (0.8695, 11.92, -0.3436), (0.8695, -16.32, -0.3436), (0.7036, 11.92, -0.5952), (0.7036, -16.32, -0.5952), (0.477, 11.92, -0.6873), (0.477, -16.32, -0.6873), (0.2503, 11.92, -0.5952), (0.2503, -16.32, -0.5952), (0.08439, 11.92, -0.3436), (0.08439, -16.32, -0.3436), (0.02366, 11.92, 3.651e-07), (0.02366, -16.32, 3.651e-07), (0.08439, 11.92, 0.3436), (0.08439, -16.32, 0.3436), (0.2503, 11.92, 0.5952), (0.2503, -16.32, 0.5952), (0.7036, -3.099, -0.5952), (0.477, -3.099, -0.6873), (0.2503, -3.099, -0.5952), (0.08439, -3.099, -0.3436), (0.02366, -3.099, 3.651e-07), (-0.2503, -16.32, 0.6873), (-0.2503, 11.92, 0.6873), (0.2503, -16.32, 0.6873), (0.2503, 11.92, 0.6873), (-0.05992, -16.32, 0.6873), (-0.05992, -16.32, 0.8563), (-0.05992, -15.65, 0.6873), (-0.05992, -15.65, 0.6873), (0.07484, -16.32, 0.6873), (0.07484, -16.32, 0.8563), (0.07484, -15.65, 0.6873), (0.07484, -15.65, 0.6873), (-8.941e-08, -16.32, 0.6873), (-0.05992, -15.98, 0.6873), (-0.05992, -15.98, 0.8563), (0.07484, -15.98, 0.6873), (0.07484, -15.98, 0.8563), (-0.6415, 11.92, 0.4321), (-0.477, 11.92, 0.499), (-0.3124, 11.92, 0.4321), (-0.3124, 11.92, -0.4321), (-0.1919, 11.92, -0.2495), (-0.1479, 11.92, 1.95e-07), (-0.8061, 11.92, 1.95e-07), (-0.6415, 11.92, -0.4321), (-0.7619, 11.92, -0.2497), (-0.762, 11.92, -0.2495), (-0.762, 11.92, 0.2495), (-0.1919, 11.92, 0.2495), (-0.1921, 11.92, 0.2497), (-0.477, 11.92, -0.499), (0.3124, 11.92, 0.4321), (0.477, 11.92, 0.499), (0.6415, 11.92, 0.4321), (0.6415, 11.92, -0.4321), (0.762, 11.92, -0.2495), (0.8061, 11.92, 1.95e-07), (0.1479, 11.92, 1.95e-07), (0.3124, 11.92, -0.4321), (0.1921, 11.92, -0.2497), (0.1919, 11.92, -0.2495), (0.1919, 11.92, 0.2495), (0.762, 11.92, 0.2495), (0.7619, 11.92, 0.2497), (0.477, 11.92, -0.499)], [], [(39, 35, 0, 37, 41), (2, 4, 8, 6), (6, 8, 12, 10), (49, 17, 21, 50), (50, 21, 24, 51), (51, 24, 29, 52), (52, 29, 33, 53), (53, 33, 37, 0), (15, 10, 12, 17, 49), (12, 8, 4, 48, 44, 41, 37, 33, 29, 24, 21, 17), (39, 41, 44, 42), (42, 44, 48, 46), (30, 53, 0, 35), (26, 52, 53, 30), (23, 51, 52, 26), (19, 50, 51, 23), (15, 49, 50, 19), (62, 64, 54, 63, 61), (55, 56, 58, 57), (57, 58, 60, 59), (46, 48, 4, 2), (54, 64, 66, 79), (79, 66, 68, 80), (80, 68, 70, 81), (81, 70, 72, 82), (82, 72, 74, 83), (59, 60, 62, 61), (60, 58, 56, 78, 76, 74, 72, 70, 68, 66, 64, 62), (83, 74, 76, 75, 73), (75, 76, 78, 77), (109, 35, 39, 42, 46, 2, 6, 10, 113, 103, 102, 101, 111, 107, 110), (113, 10, 15, 19, 23, 26, 30, 35, 109, 108, 114, 104, 105, 106, 112), (71, 82, 83, 73), (69, 81, 82, 71), (67, 80, 81, 69), (65, 79, 80, 67), (63, 54, 79, 65), (77, 78, 56, 55), (84, 8, 78, 86, 96), (70, 24, 51, 81), (96, 86, 87, 85, 84), (78, 77, 87, 86), (77, 6, 85, 87), (6, 8, 84, 85), (97, 98, 90), (98, 91, 90), (90, 91, 95, 94), (99, 100, 93, 92), (92, 93, 89, 88), (97, 99, 92, 88), (100, 98, 89, 93), (95, 91, 98, 100), (90, 94, 99, 97), (95, 100, 99), (94, 95, 99), (88, 89, 98, 97), (81, 51, 23, 69), (8, 12, 76, 78), (74, 76, 12, 17), (10, 75, 73, 15), (71, 69, 23, 19), (15, 73, 71, 19), (70, 72, 21, 24), (6, 77, 75, 10), (72, 74, 17, 21), (123, 71, 73, 75, 77, 55, 57, 59, 127, 117, 116, 115, 125, 121, 124), (127, 59, 61, 63, 65, 67, 69, 71, 123, 122, 128, 118, 119, 120, 126), (3, 5, 7, 9, 11, 13, 1), (27, 28, 31, 32, 34, 36, 25), (22, 1, 13, 14, 16, 18, 20), (47, 25, 36, 38, 40, 43, 45), (112, 28, 27, 103, 113), (122, 14, 13, 128), (111, 45, 43, 107), (106, 31, 28, 112), (123, 124, 16, 14, 122), (101, 47, 45, 111), (3, 1, 116, 117), (105, 32, 31, 106), (121, 18, 16, 124), (25, 47, 101, 102), (126, 5, 3, 117, 127), (104, 34, 32, 105), (125, 20, 18, 121), (120, 7, 5, 126), (114, 36, 34, 104), (115, 22, 20, 125), (119, 9, 7, 120), (108, 38, 36, 114), (1, 22, 115, 116), (118, 11, 9, 119), (109, 110, 40, 38, 108), (27, 25, 102, 103), (128, 13, 11, 118), (107, 43, 40, 110)])
_uv = me_cube_002.uv_layers.new(name='UVMap')
_uv.uv.foreach_set('vector', [0.25, 0.5, 0.3333, 0.5, 0.3333, 0.862, 0.3333, 1.0, 0.25, 1.0, 1.0, 0.5, 1.0, 1.0, 0.9167, 1.0, 0.9167, 0.5, 0.9167, 0.5, 0.9167, 1.0, 0.8333, 1.0, 0.8333, 0.5, 0.75, 0.862, 0.75, 1.0, 0.6667, 1.0, 0.6667, 0.862, 0.6667, 0.862, 0.6667, 1.0, 0.5833, 1.0, 0.5833, 0.862, 0.5833, 0.862, 0.5833, 1.0, 0.5, 1.0, 0.5, 0.862, 0.5, 0.862, 0.5, 1.0, 0.4167, 1.0, 0.4167, 0.862, 0.4167, 0.862, 0.4167, 1.0, 0.3333, 1.0, 0.3333, 0.862, 0.75, 0.5, 0.8333, 0.5, 0.8333, 1.0, 0.75, 1.0, 0.75, 0.862, 0.4578, 0.37, 0.37, 0.4578, 0.25, 0.49, 0.13, 0.4578, 0.04215, 0.37, 0.01, 0.25, 0.04215, 0.13, 0.13, 0.04215, 0.25, 0.01, 0.37, 0.04215, 0.4578, 0.13, 0.49, 0.25, 0.25, 0.5, 0.25, 1.0, 0.1667, 1.0, 0.1667, 0.5, 0.1667, 0.5, 0.1667, 1.0, 0.08333, 1.0, 0.08333, 0.5, 0.4167, 0.5, 0.4167, 0.862, 0.3333, 0.862, 0.3333, 0.5, 0.5, 0.5, 0.5, 0.862, 0.4167, 0.862, 0.4167, 0.5, 0.5833, 0.5, 0.5833, 0.862, 0.5, 0.862, 0.5, 0.5, 0.6667, 0.5, 0.6667, 0.862, 0.5833, 0.862, 0.5833, 0.5, 0.75, 0.5, 0.75, 0.862, 0.6667, 0.862, 0.6667, 0.5, 0.75, 1.0, 0.6667, 1.0, 0.6667, 0.862, 0.6667, 0.5, 0.75, 0.5, 1.0, 0.5, 1.0, 1.0, 0.9167, 1.0, 0.9167, 0.5, 0.9167, 0.5, 0.9167, 1.0, 0.8333, 1.0, 0.8333, 0.5, 0.08333, 0.5, 0.08333, 1.0, 7.451e-08, 1.0, 7.451e-08, 0.5, 0.6667, 0.862, 0.6667, 1.0, 0.5833, 1.0, 0.5833, 0.862, 0.5833, 0.862, 0.5833, 1.0, 0.5, 1.0, 0.5, 0.862, 0.5, 0.862, 0.5, 1.0, 0.4167, 1.0, 0.4167, 0.862, 0.4167, 0.862, 0.4167, 1.0, 0.3333, 1.0, 0.3333, 0.862, 0.3333, 0.862, 0.3333, 1.0, 0.25, 1.0, 0.25, 0.862, 0.8333, 0.5, 0.8333, 1.0, 0.75, 1.0, 0.75, 0.5, 0.4578, 0.37, 0.37, 0.4578, 0.25, 0.49, 0.13, 0.4578, 0.04215, 0.37, 0.01, 0.25, 0.04215, 0.13, 0.13, 0.04215, 0.25, 0.01, 0.37, 0.04215, 0.4578, 0.13, 0.49, 0.25, 0.25, 0.862, 0.25, 1.0, 0.1667, 1.0, 0.1667, 0.5, 0.25, 0.5, 0.1667, 0.5, 0.1667, 1.0, 0.08333, 1.0, 0.08333, 0.5, 0.5992, 0.1628, 0.5422, 0.13, 0.51, 0.25, 0.5422, 0.37, 0.63, 0.4578, 0.75, 0.49, 0.87, 0.4578, 0.9578, 0.37, 0.9008, 0.3372, 0.8371, 0.4009, 0.75, 0.4242, 0.6629, 0.4009, 0.5991, 0.3371, 0.5758, 0.25, 0.5991, 0.1629, 0.9008, 0.3372, 0.9578, 0.37, 0.99, 0.25, 0.9578, 0.13, 0.87, 0.04215, 0.75, 0.01, 0.63, 0.04215, 0.5422, 0.13, 0.5992, 0.1628, 0.6629, 0.0991, 0.75, 0.07575, 0.8371, 0.0991, 0.9009, 0.1629, 0.9242, 0.25, 0.9009, 0.3371, 0.3333, 0.5, 0.3333, 0.862, 0.25, 0.862, 0.25, 0.5, 0.4167, 0.5, 0.4167, 0.862, 0.3333, 0.862, 0.3333, 0.5, 0.5, 0.5, 0.5, 0.862, 0.4167, 0.862, 0.4167, 0.5, 0.5833, 0.5, 0.5833, 0.862, 0.5, 0.862, 0.5, 0.5, 0.6667, 0.5, 0.6667, 0.862, 0.5833, 0.862, 0.5833, 0.5, 0.08333, 0.5, 0.08333, 1.0, 7.451e-08, 1.0, 7.451e-08, 0.5, 0.0, 0.0, 0.0, 0.0, 0.0, 0.0, 0.0, 0.0, 0.0, 0.0, 0.0, 0.0, 0.0, 0.0, 0.0, 0.0, 0.0, 0.0, 0.5, 1.0, 0.08333, 1.0, 0.08333, 0.5, 0.9167, 0.5, 0.9167, 1.0, 0.08333, 1.0, 0.08333, 0.5, 0.08333, 0.5, 0.08333, 1.0, 0.0, 0.0, 0.0, 0.0, 0.0, 0.0, 0.0, 0.0, 0.9167, 0.5, 0.9167, 1.0, 0.9167, 1.0, 0.9167, 0.5, 0.375, 0.125, 0.625, 0.125, 0.375, 0.25, 0.625, 0.125, 0.375, 0.25, 0.375, 0.25, 0.375, 0.25, 0.625, 0.25, 0.625, 0.5, 0.375, 0.5, 0.375, 0.625, 0.625, 0.625, 0.625, 0.75, 0.375, 0.75, 0.375, 0.75, 0.625, 0.75, 0.625, 1.0, 0.375, 1.0, 0.125, 0.625, 0.375, 0.625, 0.375, 0.75, 0.125, 0.75, 0.625, 0.625, 0.875, 0.625, 0.875, 0.75, 0.625, 0.75, 0.625, 0.5, 0.875, 0.5, 0.875, 0.625, 0.625, 0.625, 0.125, 0.5, 0.375, 0.5, 0.375, 0.625, 0.125, 0.625, 0.375, 0.5, 0.625, 0.625, 0.375, 0.625, 0.375, 0.5, 0.375, 0.5, 0.375, 0.625, 0.375, 0.0, 0.625, 0.0, 0.625, 0.125, 0.375, 0.125, 0.0, 0.0, 0.0, 0.0, 0.0, 0.0, 0.0, 0.0, 0.0, 0.0, 0.0, 0.0, 0.0, 0.0, 0.0, 0.0, 0.0, 0.0, 0.0, 0.0, 0.0, 0.0, 0.0, 0.0, 0.0, 0.0, 0.0, 0.0, 0.0, 0.0, 0.0, 0.0, 0.0, 0.0, 0.0, 0.0, 0.0, 0.0, 0.0, 0.0, 0.0, 0.0, 0.0, 0.0, 0.0, 0.0, 0.0, 0.0, 0.0, 0.0, 0.0, 0.0, 0.0, 0.0, 0.0, 0.0, 0.0, 0.0, 0.0, 0.0, 0.0, 0.0, 0.0, 0.0, 0.0, 0.0, 0.0, 0.0, 0.0, 0.0, 0.0, 0.0, 0.5992, 0.1628, 0.5422, 0.13, 0.51, 0.25, 0.5422, 0.37, 0.63, 0.4578, 0.75, 0.49, 0.87, 0.4578, 0.9578, 0.37, 0.9008, 0.3372, 0.8371, 0.4009, 0.75, 0.4242, 0.6629, 0.4009, 0.5991, 0.3371, 0.5758, 0.25, 0.5991, 0.1629, 0.9008, 0.3372, 0.9578, 0.37, 0.99, 0.25, 0.9578, 0.13, 0.87, 0.04215, 0.75, 0.01, 0.63, 0.04215, 0.5422, 0.13, 0.5992, 0.1628, 0.6629, 0.0991, 0.75, 0.07575, 0.8371, 0.0991, 0.9009, 0.1629, 0.9242, 0.25, 0.9009, 0.3371, 0.87, 0.4578, 0.9578, 0.37, 0.99, 0.25, 0.9578, 0.13, 0.87, 0.04215, 0.75, 0.01, 0.75, 0.49, 0.87, 0.4578, 0.9578, 0.37, 0.99, 0.25, 0.9578, 0.13, 0.87, 0.04215, 0.75, 0.01, 0.75, 0.49, 0.63, 0.4578, 0.75, 0.49, 0.75, 0.01, 0.63, 0.04215, 0.5422, 0.13, 0.51, 0.25, 0.5422, 0.37, 0.63, 0.4578, 0.75, 0.49, 0.75, 0.01, 0.63, 0.04215, 0.5422, 0.13, 0.51, 0.25, 0.5422, 0.37, 0.9578, 0.37, 0.9578, 0.37, 0.87, 0.4578, 0.87, 0.4578, 0.9578, 0.3701, 0.63, 0.04215, 0.63, 0.04215, 0.75, 0.01, 0.75, 0.01, 0.5422, 0.37, 0.5422, 0.37, 0.51, 0.25, 0.51, 0.25, 0.99, 0.25, 0.99, 0.25, 0.9578, 0.37, 0.9578, 0.37, 0.5422, 0.1299, 0.5422, 0.13, 0.5422, 0.13, 0.63, 0.04215, 0.63, 0.04215, 0.63, 0.4578, 0.63, 0.4578, 0.5422, 0.37, 0.5422, 0.37, 0.87, 0.4578, 0.75, 0.49, 0.75, 0.49, 0.87, 0.4578, 0.9578, 0.13, 0.9578, 0.13, 0.99, 0.25, 0.99, 0.25, 0.51, 0.25, 0.51, 0.25, 0.5422, 0.13, 0.5422, 0.13, 0.75, 0.49, 0.63, 0.4578, 0.63, 0.4578, 0.75, 0.49, 0.9578, 0.37, 0.9578, 0.37, 0.87, 0.4578, 0.87, 0.4578, 0.9578, 0.3701, 0.87, 0.04215, 0.87, 0.04215, 0.9578, 0.13, 0.9578, 0.13, 0.5422, 0.37, 0.5422, 0.37, 0.51, 0.25, 0.51, 0.25, 0.99, 0.25, 0.99, 0.25, 0.9578, 0.37, 0.9578, 0.37, 0.75, 0.01, 0.75, 0.01, 0.87, 0.04215, 0.87, 0.04215, 0.63, 0.4578, 0.63, 0.4578, 0.5422, 0.37, 0.5422, 0.37, 0.9578, 0.13, 0.9578, 0.13, 0.99, 0.25, 0.99, 0.25, 0.63, 0.04215, 0.63, 0.04215, 0.75, 0.01, 0.75, 0.01, 0.75, 0.49, 0.63, 0.4578, 0.63, 0.4578, 0.75, 0.49, 0.87, 0.04215, 0.87, 0.04215, 0.9578, 0.13, 0.9578, 0.13, 0.5422, 0.1299, 0.5422, 0.13, 0.5422, 0.13, 0.63, 0.04215, 0.63, 0.04215, 0.87, 0.4578, 0.75, 0.49, 0.75, 0.49, 0.87, 0.4578, 0.75, 0.01, 0.75, 0.01, 0.87, 0.04215, 0.87, 0.04215, 0.51, 0.25, 0.51, 0.25, 0.5422, 0.13, 0.5422, 0.13])
me_cube_002.materials.append(mat_material_002)
me_cube_002.use_mirror_vertex_groups = False
me_cube_002.update()
me_cube_006 = bpy.data.meshes.new('Cube.006')
me_cube_006.from_pydata([(-1.86, -0.001102, 0.8376), (0.000517, 4.768e-07, 0.8376), (-0.2261, -0.7372, 0.2424), (-0.4504, -0.7753, 0.1503), (-1.409, -0.7753, 0.1503), (-1.633, -0.7372, 0.2424), (-0.5125, 0.0, -0.8376), (-1.371, 0.0, -0.8376), (-1.86, -0.6344, -0.4985), (-1.86, -0.8376, -2.384e-07), (-1.86, -0.5922, 0.5922), (-0.0003008, -0.634, -0.4995), (3.684e-05, -0.8376, -1.192e-07), (0.0004043, -0.5922, 0.5922), (-0.1298, -0.3768, -0.6938), (-1.711, -0.3784, -0.6929), (-1.371, 0.0, -0.8376), (-1.794, -0.5922, -0.5922), (-0.06339, -0.5922, -0.5922), (-1.18, -0.7372, 0.2424), (-0.6794, -0.7372, 0.2424), (-0.06021, -0.633, 0.4939), (-1.798, -0.633, 0.4939), (-0.04284, -0.5922, 0.5922), (-1.816, -0.5922, 0.5922), (-1.86, -10.63, -0.2765), (0.0005167, -10.63, -0.2765), (-1.86, -10.74, -0.02676), (0.0005167, -10.74, -0.02752), (-1.86, -10.4, -0.4545), (0.0005167, -10.48, -0.4545), (-1.798, -10.74, 0.4939), (-1.18, -10.74, 0.2424), (-1.411, -10.74, 0.1503), (-1.633, -10.74, 0.2424), (-0.6794, -10.74, 0.2424), (-0.4482, -10.74, 0.1503), (-0.06021, -10.74, 0.4939), (-0.2261, -10.74, 0.2424), (-1.86, -10.74, 0.8376), (-0.5125, -10.03, -0.7041), (-1.371, -10.03, -0.7041), (-0.1298, -10.33, -0.5793), (-1.711, -10.29, -0.5793), (0.0005168, -10.74, 0.8376), (-1.86, -0.001102, 0.8376), (0.0005169, 4.768e-07, 0.8376), (-0.2261, -0.7372, 0.2424), (-0.4504, -0.7753, 0.1503), (-1.409, -0.7753, 0.1503), (-1.633, -0.7372, 0.2424), (-0.5125, 0.0, -0.8376), (-1.371, 0.0, -0.8376), (-1.86, -0.6344, -0.4985), (-1.86, -0.8376, -2.384e-07), (-1.86, -0.5922, 0.5922), (-0.0003009, -0.634, -0.4995), (3.678e-05, -0.8376, -1.192e-07), (0.0004042, -0.5922, 0.5922), (-0.1298, -0.3768, -0.6938), (-1.711, -0.3784, -0.6929), (-1.371, 0.0, -0.8376), (-1.794, -0.5922, -0.5922), (-0.06339, -0.5922, -0.5922), (-1.18, -0.7372, 0.2424), (-0.6794, -0.7372, 0.2424), (-0.06021, -0.633, 0.4939), (-1.798, -0.633, 0.4939), (-0.04284, -0.5922, 0.5922), (-1.816, -0.5922, 0.5922)], [], [(14, 6, 7, 16, 15), (8, 9, 12, 11), (13, 23, 1), (24, 10, 0), (21, 23, 13), (9, 10, 22), (10, 24, 22), (21, 13, 12), (2, 21, 12), (9, 22, 5), (4, 3, 12, 9), (9, 5, 4), (3, 2, 12), (17, 8, 11, 18), (18, 14, 15, 17), (4, 19, 20, 3), (26, 25, 29, 30), (28, 27, 25, 26), (36, 38, 47, 48), (50, 34, 33, 49), (42, 43, 41, 40), (30, 29, 43, 42), (40, 41, 52, 51), (46, 44, 28, 26, 30, 56, 57, 58), (42, 40, 51, 59), (41, 43, 60, 61, 52), (43, 29, 53, 62, 60), (56, 30, 42, 59, 63), (49, 33, 32, 64), (64, 32, 35, 65), (65, 35, 36, 48), (37, 66, 47, 38), (31, 34, 50, 67), (45, 55, 54, 53, 29, 25, 27, 39), (67, 69, 39), (39, 31, 67), (69, 45, 39), (66, 37, 44), (44, 46, 68), (68, 66, 44), (31, 39, 27), (28, 44, 37), (28, 37, 38), (34, 31, 27), (28, 36, 33, 27), (33, 34, 27), (28, 38, 36), (35, 32, 33, 36)])
_uv = me_cube_006.uv_layers.new(name='UVMap')
_uv.uv.foreach_set('vector', [0.6705, 0.9227, 0.75, 0.8488, 0.75, 0.683, 0.75, 0.683, 0.6701, 0.6173, 0.6035, 0.5886, 0.5, 0.5886, 0.5, 0.9478, 0.6037, 0.9477, 0.625, 0.75, 0.375, 0.9395, 0.625, 0.75, 0.375, 0.5971, 0.625, 0.5261, 0.0001597, 0.0, 0.3958, 0.9361, 0.375, 0.9395, 0.375, 0.9478, 0.5, 0.5886, 0.375, 0.5886, 0.3958, 0.6006, 0.375, 0.5886, 0.375, 0.5971, 0.3958, 0.6006, 0.3958, 0.9361, 0.375, 0.9478, 0.5, 0.9478, 0.4488, 0.9041, 0.3958, 0.9361, 0.5, 0.9478, 0.5, 0.5886, 0.3958, 0.6006, 0.4488, 0.6323, 0.4683, 0.6756, 0.4683, 0.8608, 0.5, 0.9478, 0.5, 0.5886, 0.5, 0.5886, 0.4488, 0.6323, 0.4683, 0.6756, 0.4683, 0.8608, 0.4488, 0.9041, 0.5, 0.9478, 0.625, 0.6038, 0.6035, 0.5886, 0.6037, 0.9477, 0.625, 0.9345, 0.625, 0.9345, 0.6705, 0.9227, 0.6701, 0.6173, 0.625, 0.6038, 0.4683, 0.6756, 0.4488, 0.7199, 0.4488, 0.8165, 0.4683, 0.8608, 0.625, 0.75, 0.625, 1.0, 0.625, 1.0, 0.625, 0.75, 0.625, 0.75, 0.625, 1.0, 0.625, 1.0, 0.625, 0.75, 0.5, 0.8615, 0.5833, 0.8616, 0.7168, 0.48, 0.616, 0.4666, 0.516, 0.48, 0.4167, 0.8616, 0.5, 0.8615, 0.616, 0.4666, 0.625, 0.7823, 0.625, 0.9677, 0.625, 0.9354, 0.625, 0.8146, 0.625, 0.75, 0.625, 1.0, 0.625, 0.9677, 0.625, 0.7823, 0.625, 0.8146, 0.625, 0.9354, 0.625, 0.9354, 0.625, 0.8146, 0.625, 0.75, 0.625, 0.75, 0.625, 0.75, 0.625, 0.75, 0.625, 0.75, 0.625, 0.75, 0.625, 0.75, 0.625, 0.75, 0.625, 0.7823, 0.625, 0.8146, 0.625, 0.8146, 0.625, 0.7823, 0.625, 0.9354, 0.625, 0.9677, 0.625, 0.7282, 0.625, 0.9354, 0.625, 0.9354, 0.0, 0.0, 0.0, 0.0, 0.0, 0.0, 0.0, 0.0, 0.0, 0.0, 0.0, 0.0, 0.0, 0.0, 0.0, 0.0, 0.0, 0.0, 0.0, 0.0, 0.616, 0.4666, 0.5, 0.8615, 0.5833, 0.8616, 0.7168, 0.48, 0.7168, 0.48, 0.5833, 0.8616, 0.4167, 0.8616, 0.516, 0.48, 0.516, 0.48, 0.4167, 0.8616, 0.5, 0.8615, 0.616, 0.4666, 0.6667, 0.8618, 0.8037, 0.5175, 0.7168, 0.48, 0.5833, 0.8616, 0.3188, 0.8618, 0.4167, 0.8616, 0.516, 0.48, 0.4239, 0.5174, 0.0001597, 0.0, 0.625, 0.5261, 0.625, 0.5398, 0.625, 0.5321, 0.625, 1.0, 0.625, 1.0, 0.625, 1.0, 0.625, 0.9955, 0.3958, 0.6006, 0.375, 0.5971, 0.625, 0.9955, 0.625, 0.9955, 0.3188, 0.8618, 0.3958, 0.6006, 0.375, 0.5971, 0.0001597, 0.0, 0.625, 0.9955, 0.3958, 0.9361, 0.6667, 0.8618, 0.625, 0.75, 0.625, 0.75, 0.625, 0.75, 0.375, 0.9395, 0.375, 0.9395, 0.3958, 0.9361, 0.625, 0.75, 0.3188, 0.8618, 0.625, 0.9955, 0.625, 1.0, 0.625, 0.75, 0.625, 0.75, 0.6667, 0.8618, 0.625, 0.75, 0.6667, 0.8618, 0.5833, 0.8616, 0.4167, 0.8616, 0.3188, 0.8618, 0.625, 1.0, 0.625, 0.75, 0.5, 0.8615, 0.5, 0.8615, 0.625, 1.0, 0.5, 0.8615, 0.4167, 0.8616, 0.625, 1.0, 0.625, 0.75, 0.5833, 0.8616, 0.5, 0.8615, 0.4167, 0.8616, 0.5833, 0.8616, 0.5, 0.8615, 0.5, 0.8615])
me_cube_006.materials.append(mat_material)
me_cube_006.materials.append(None)
me_cube_006.use_mirror_vertex_groups = False
me_cube_006.update()

# ---- objects
ob_light = bpy.data.objects.new('Light', light_light)
ob_trigger = bpy.data.objects.new('Trigger', me_cube_003)
ob_toplever = bpy.data.objects.new('TopLever', me_cube_007)
ob_handlepart = bpy.data.objects.new('HandlePart', me_cube_010)
ob_barrels = bpy.data.objects.new('Barrels', me_cube_002)
ob_breakactionpart_001 = bpy.data.objects.new('BreakActionPart.001', me_cube_006)

# ---- transforms, parenting, visibility, modifiers, constraints
ob_light.location = (4.076, 1.005, 5.904)
ob_light.rotation_euler = (0.6503, 0.05522, 1.866)
ob_light.lock_rotations_4d = False
ob_light.empty_display_type = 'ARROWS'
ob_light.color = (0.0, 0.0, 0.0, 0.0)
ob_light.lineart.crease_threshold = 0.0
ob_trigger.location = (0.01632, 0.03916, 1.205)
ob_trigger.scale = (2.33, 1.537, 1.537)
ob_trigger.lock_rotations_4d = False
ob_trigger.empty_display_type = 'ARROWS'
ob_trigger.lineart.crease_threshold = 0.0
ob_toplever.location = (-0.01225, 2.42, 5.861)
ob_toplever.scale = (2.33, 1.537, 1.537)
ob_toplever.lock_rotations_4d = False
ob_toplever.empty_display_type = 'ARROWS'
ob_toplever.lineart.crease_threshold = 0.0
ob_handlepart.location = (-0.02986, 1.276, 1.315)
ob_handlepart.scale = (2.33, 1.537, 1.537)
ob_handlepart.lock_rotations_4d = False
ob_handlepart.empty_display_type = 'ARROWS'
ob_handlepart.lineart.crease_threshold = 0.0
ob_barrels.parent = ob_breakactionpart_001
ob_barrels.matrix_parent_inverse = Matrix(((0.4292, -0.0, -0.0, -0.9298), (-0.0, 0.6507, 0.0, 3.865), (-0.0, -0.0, 0.6507, -2.566), (-0.0, 0.0, -0.0, 1.0)))
ob_barrels.location = (4.768e-07, -17.64, 5.23)
ob_barrels.scale = (2.33, 1.537, 1.537)
ob_barrels.lock_rotations_4d = False
ob_barrels.empty_display_type = 'ARROWS'
ob_barrels.lineart.crease_threshold = 0.0
ob_breakactionpart_001.location = (2.166, -5.94, 3.943)
ob_breakactionpart_001.scale = (2.33, 1.537, 1.537)
ob_breakactionpart_001.lock_rotations_4d = False
ob_breakactionpart_001.empty_display_type = 'ARROWS'
ob_breakactionpart_001.lineart.crease_threshold = 0.0

# ---- collection membership
col_collection.objects.link(ob_light)
col_collection.objects.link(ob_trigger)
col_collection.objects.link(ob_toplever)
col_collection.objects.link(ob_handlepart)
col_collection_2.objects.link(ob_barrels)
col_collection_2.objects.link(ob_breakactionpart_001)

# ---- scene / render settings (as saved in the file)
scene.frame_start = 1; scene.frame_end = 250; scene.frame_set(250)
scene.render.engine = 'BLENDER_EEVEE_NEXT'
scene.cycles.sampling_pattern = 'TABULATED_SOBOL'
scene.cycles.use_light_tree = False
scene.view_settings.view_transform = 'Filmic'
bpy.context.view_layer.update()

# ---- added for rendering (the .blend has no active camera): camera
cam_auto = bpy.data.cameras.new('AutoCamera')
cam_auto.lens = 50.0
cam_auto.sensor_width = 36.0
cam_auto.clip_end = 1005.37
ob_auto_camera = bpy.data.objects.new('AutoCamera', cam_auto)
scene.collection.objects.link(ob_auto_camera)
ob_auto_camera.location = (57.2864, -81.1401, 46.5222)
ob_auto_camera.rotation_euler = (1.09748, -7.21219e-08, 0.694738)
scene.camera = ob_auto_camera
bpy.context.view_layer.update()
